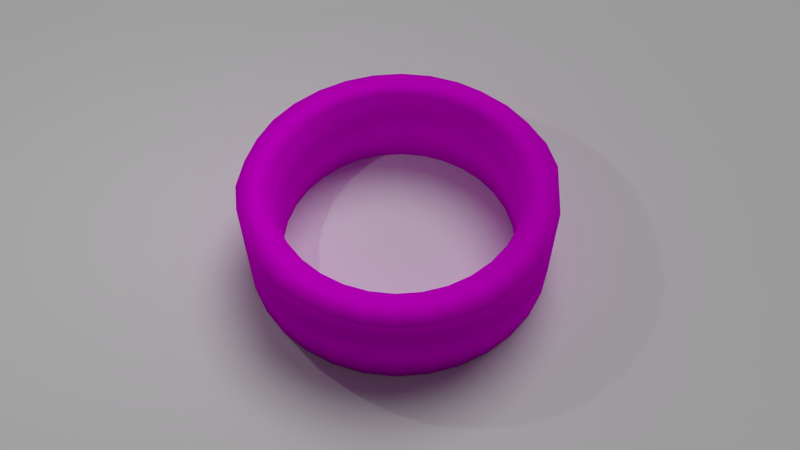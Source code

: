 # Source: Duct_Tape.blend  (saved by Blender 2.76.0; exported with 4.5.12 LTS)
import bpy
from mathutils import Matrix  # noqa: F401  (used for matrix-valued properties, if any)

bpy.ops.wm.read_factory_settings(use_empty=True)
scene = bpy.context.scene
scene.name = 'Scene'

# ---- collections
col_collection_1 = bpy.data.collections.new('Collection 1'); scene.collection.children.link(col_collection_1)

# ---- images (referenced by path relative to the original .blend; pixels are not part of the script)
import os
ASSET_DIR = os.environ.get("B2B_ASSET_DIR", "")  # directory of the original .blend (textures are referenced by path, not embedded)
HERE = os.path.dirname(os.path.abspath(__file__))  # packed textures are extracted next to this script under _unpacked/

def load_image(name, relpath, width, height, colorspace="sRGB"):
    """Load a texture the original file referenced (path relative to the .blend, or extracted next to this script)."""
    p = next((c for c in (os.path.join(HERE, relpath), os.path.join(ASSET_DIR, relpath)) if relpath and os.path.exists(c)), "")
    if p:
        img = bpy.data.images.load(p, check_existing=True)
        img.name = name
    else:  # same state as the original file: an image datablock whose file is absent (Cycles renders it pink)
        img = bpy.data.images.new(name, width, height)
        img.source = "FILE"
        img.filepath = "//" + (relpath or name)
    img.colorspace_settings.name = colorspace
    return img
img_tapete_png = load_image('tapeTe.png', 'tapeTe.png', 1024, 1024, 'sRGB')

# ---- materials (node trees are filled in below, after node groups)
mat_material_002 = bpy.data.materials.new('Material.002')
mat_material_002.alpha_threshold = 0.0
mat_material_002.roughness = 0.5
mat_material_001 = bpy.data.materials.new('Material.001')
mat_material_001.alpha_threshold = 0.0
mat_material_001.roughness = 0.5

# ---- material node trees
mat_material_002.use_nodes = True; mat_material_002.node_tree.nodes.clear()
_N = mat_material_002.node_tree.nodes; _L = mat_material_002.node_tree.links
n0 = _N.new('ShaderNodeOutputMaterial'); n0.name = 'Material Output'; n0.location = (300, 300)
n1 = _N.new('ShaderNodeBsdfDiffuse'); n1.name = 'Diffuse BSDF'; n1.location = (10, 300)
n1.inputs[0].default_value = (0.9551, 0.9551, 0.9551, 1.0)
_L.new(n1.outputs[0], n0.inputs[0])
n0.is_active_output = True
mat_material_001.use_nodes = True; mat_material_001.node_tree.nodes.clear()
_N = mat_material_001.node_tree.nodes; _L = mat_material_001.node_tree.links
n0 = _N.new('ShaderNodeOutputMaterial'); n0.name = 'Material Output'; n0.location = (320, 280)
n1 = _N.new('ShaderNodeBsdfAnisotropic'); n1.name = 'Glossy BSDF'; n1.location = (-80, 160)
n1.distribution = 'GGX'
n1.inputs[1].default_value = 0.4472
n2 = _N.new('ShaderNodeTexImage'); n2.name = 'Image Texture'; n2.location = (-280, 380)
n2.width = 140
n2.image = img_tapete_png
n3 = _N.new('ShaderNodeBsdfDiffuse'); n3.name = 'Diffuse BSDF'; n3.location = (-80, 300)
n4 = _N.new('ShaderNodeMixShader'); n4.name = 'Mix Shader'; n4.location = (140, 300)
n4.inputs[0].default_value = 0.0
_L.new(n3.outputs[0], n4.inputs[1])
_L.new(n1.outputs[0], n4.inputs[2])
_L.new(n2.outputs[0], n3.inputs[0])
_L.new(n4.outputs[0], n0.inputs[0])
n0.is_active_output = True

# ---- world
world_world = bpy.data.worlds.new('World'); scene.world = world_world
world_world.color = (0.05088, 0.05088, 0.05088)
world_world.use_sun_shadow = False
world_world.sun_shadow_jitter_overblur = 0.0
world_world.cycles.sampling_method = 'MANUAL'
world_world.cycles.sample_map_resolution = 256

# ---- cameras
cam_camera_001 = bpy.data.cameras.new('Camera.001')
cam_camera_001.clip_end = 100.0
cam_camera_001.lens = 35.0
cam_camera_001.sensor_width = 32.0
cam_camera_001.sensor_height = 18.0
cam_camera_001.display_size = 2.0
cam_camera_001.dof.focus_distance = 0.0

# ---- lights
light_point_001 = bpy.data.lights.new('Point.001', 'POINT')
light_point_001.transmission_factor = 0.0
light_point_001.energy = 298.5
light_point_001.shadow_buffer_clip_start = 0.5
light_point_001.shadow_soft_size = 0.1
light_point_001.shadow_maximum_resolution = 0.006
light_point_001.use_absolute_resolution = True
light_point_001.cycles.use_multiple_importance_sampling = False
light_sun_001 = bpy.data.lights.new('Sun.001', 'SUN')
light_sun_001.transmission_factor = 0.0
light_sun_001.angle = 0.6248
light_sun_001.energy = 1.0
light_sun_001.shadow_buffer_clip_start = 0.5
light_sun_001.shadow_soft_size = 0.323
light_sun_001.shadow_cascade_max_distance = 1000.0
light_sun_001.cycles.use_multiple_importance_sampling = False

# ---- meshes
me_plane_002 = bpy.data.meshes.new('Plane.002')
me_plane_002.from_pydata([(-1.0, -1.0, 0.0), (1.0, -1.0, 0.0), (-1.0, 1.0, 0.0), (1.0, 1.0, 0.0)], [], [(0, 1, 3, 2)])
me_plane_002.materials.append(mat_material_002)
me_plane_002.use_remesh_preserve_volume = False
me_plane_002.use_remesh_preserve_attributes = False
me_plane_002.use_mirror_vertex_groups = False
me_plane_002.update()
me_cylinder_001 = bpy.data.meshes.new('Cylinder.001')
me_cylinder_001.from_pydata([(0.0, 1.0, 0.0), (0.0, 1.0, 0.6), (0.1978, 0.9944, 0.5869), (0.1951, 0.9808, 0.0), (0.9808, 0.1951, 0.0), (1.0, 7.55e-08, 0.0), (0.9808, -0.1951, 0.0), (0.9239, -0.3827, 0.0), (0.8315, -0.5556, 0.0), (0.7071, -0.7071, 0.0), (0.5556, -0.8315, 0.0), (0.3827, -0.9239, 0.0), (0.1951, -0.9808, 0.0), (-3.258e-07, -1.0, 0.0), (-0.1951, -0.9808, 0.0), (-0.3827, -0.9239, 0.0), (-0.5556, -0.8315, 0.0), (-0.7071, -0.7071, 0.0), (-0.8315, -0.5556, 0.0), (-0.9239, -0.3827, 0.0), (-0.9808, -0.1951, 0.0), (-1.0, 9.656e-07, 0.0), (-0.7787, 6.751e-07, -2.98e-08), (-0.7637, -0.1519, -2.98e-08), (-0.7194, -0.298, -2.98e-08), (-0.6474, -0.4326, -2.98e-08), (-0.5506, -0.5506, -2.98e-08), (-0.4326, -0.6474, -2.98e-08), (-0.298, -0.7194, -2.98e-08), (-0.1519, -0.7637, -2.98e-08), (-2.741e-07, -0.7787, -2.98e-08), (0.1519, -0.7637, -2.98e-08), (0.298, -0.7194, -2.98e-08), (0.4326, -0.6474, -2.98e-08), (0.5506, -0.5506, -2.98e-08), (0.6474, -0.4326, -2.98e-08), (0.7194, -0.298, -2.98e-08), (0.7637, -0.1519, -2.98e-08), (0.7787, -1.798e-08, -2.98e-08), (0.3827, 0.9239, 0.0), (0.5556, 0.8315, 0.0), (0.7071, 0.7071, 0.0), (0.8315, 0.5556, 0.0), (0.9239, 0.3827, 0.0), (0.7637, 0.1519, -2.98e-08), (0.7194, 0.298, -2.98e-08), (0.6474, 0.4326, -2.98e-08), (0.5506, 0.5506, -2.98e-08), (0.4326, 0.6474, -2.98e-08), (0.298, 0.7194, -2.98e-08), (0.1519, 0.7637, -2.98e-08), (-2.033e-08, 0.7787, -2.98e-08), (-0.1519, 0.7637, -2.98e-08), (-0.298, 0.7194, -2.98e-08), (-0.4326, 0.6474, -2.98e-08), (-0.5506, 0.5506, -2.98e-08), (-0.6474, 0.4326, -2.98e-08), (-0.7194, 0.298, -2.98e-08), (-0.7637, 0.1519, -2.98e-08), (-0.9808, 0.1951, 0.0), (-0.9239, 0.3827, 0.0), (-0.8315, 0.5556, 0.0), (-0.7071, 0.7071, 0.0), (-0.5556, 0.8315, 0.0), (-0.3827, 0.9239, 0.0), (-0.1951, 0.9808, 0.0), (-0.1914, 0.9624, 0.6176), (-0.001578, -1.022, 0.577), (-2.741e-07, -0.7787, 0.6), (-0.1519, -0.7637, 0.6), (-0.298, -0.7194, 0.6), (-0.4326, -0.6474, 0.6), (-0.5506, -0.5506, 0.6), (-0.6474, -0.4326, 0.6), (-0.7194, -0.298, 0.6), (-0.7637, -0.1519, 0.6), (-0.7787, 6.751e-07, 0.6), (-0.7637, 0.1519, 0.6), (-0.7194, 0.298, 0.6), (-0.6474, 0.4326, 0.6), (-0.5506, 0.5506, 0.6), (-0.4326, 0.6474, 0.6), (-0.298, 0.7194, 0.6), (-0.1519, 0.7637, 0.6), (-2.033e-08, 0.7787, 0.6), (-0.3827, 0.9239, 0.6), (-0.5643, 0.8445, 0.5852), (-0.7071, 0.7071, 0.6), (-0.8315, 0.5556, 0.6), (-0.9239, 0.3827, 0.6), (-0.9808, 0.1951, 0.6), (-1.004, 9.688e-07, 0.5967), (-0.9808, -0.1951, 0.6), (-0.936, -0.3877, 0.5877), (-0.8315, -0.5556, 0.6), (-0.7142, -0.7142, 0.5906), (-0.5556, -0.8315, 0.6), (-0.3827, -0.9239, 0.6), (-0.1928, -0.9721, 0.5914), (0.1519, 0.7637, 0.6), (0.298, 0.7194, 0.6), (0.4326, 0.6474, 0.6), (0.5506, 0.5506, 0.6), (0.6474, 0.4326, 0.6), (0.7194, 0.298, 0.6), (0.7637, 0.1519, 0.6), (0.7787, -1.798e-08, 0.6), (0.7637, -0.1519, 0.6), (0.7194, -0.298, 0.6), (0.6474, -0.4326, 0.6), (0.5506, -0.5506, 0.6), (0.4326, -0.6474, 0.6), (0.298, -0.7194, 0.6), (0.1519, -0.7637, 0.6), (0.2006, -1.005, 0.5765), (0.3827, -0.9239, 0.6), (0.5556, -0.8315, 0.6), (0.6945, -0.6843, 0.6236), (0.8315, -0.5556, 0.6), (0.9433, -0.3907, 0.5802), (0.9808, -0.1951, 0.6), (1.0, 7.55e-08, 0.6), (0.9706, 0.1931, 0.6098), (0.9239, 0.3827, 0.6), (0.8417, 0.5619, 0.588), (0.716, 0.716, 0.5882), (0.5556, 0.8315, 0.6), (0.3827, 0.9239, 0.6)], [], [(0, 1, 2, 3), (65, 66, 1, 0), (25, 26, 17, 18), (24, 25, 18, 19), (3, 2, 127, 39), (39, 127, 126, 40), (40, 126, 125, 41), (41, 125, 124, 42), (42, 124, 123, 43), (43, 123, 122, 4), (4, 122, 121, 5), (5, 121, 120, 6), (6, 120, 119, 7), (7, 119, 118, 8), (8, 118, 117, 9), (9, 117, 116, 10), (10, 116, 115, 11), (11, 115, 114, 12), (12, 114, 67, 13), (13, 67, 98, 14), (14, 98, 97, 15), (15, 97, 96, 16), (16, 96, 95, 17), (17, 95, 94, 18), (18, 94, 93, 19), (19, 93, 92, 20), (20, 92, 91, 21), (21, 91, 90, 59), (59, 90, 89, 60), (60, 89, 88, 61), (61, 88, 87, 62), (62, 87, 86, 63), (63, 86, 85, 64), (64, 85, 66, 65), (51, 50, 99, 84), (52, 51, 84, 83), (50, 49, 100, 99), (53, 52, 83, 82), (49, 48, 101, 100), (54, 53, 82, 81), (48, 47, 102, 101), (55, 54, 81, 80), (47, 46, 103, 102), (56, 55, 80, 79), (46, 45, 104, 103), (57, 56, 79, 78), (45, 44, 105, 104), (58, 57, 78, 77), (44, 38, 106, 105), (22, 58, 77, 76), (38, 37, 107, 106), (23, 22, 76, 75), (37, 36, 108, 107), (24, 23, 75, 74), (36, 35, 109, 108), (25, 24, 74, 73), (35, 34, 110, 109), (26, 25, 73, 72), (34, 33, 111, 110), (27, 26, 72, 71), (33, 32, 112, 111), (28, 27, 71, 70), (32, 31, 113, 112), (29, 28, 70, 69), (31, 30, 68, 113), (30, 29, 69, 68), (69, 70, 97, 98), (70, 71, 96, 97), (71, 72, 95, 96), (72, 73, 94, 95), (73, 74, 93, 94), (74, 75, 92, 93), (75, 76, 91, 92), (76, 77, 90, 91), (77, 78, 89, 90), (78, 79, 88, 89), (79, 80, 87, 88), (80, 81, 86, 87), (81, 82, 85, 86), (82, 83, 66, 85), (83, 84, 1, 66), (84, 99, 2, 1), (99, 100, 127, 2), (100, 101, 126, 127), (101, 102, 125, 126), (102, 103, 124, 125), (103, 104, 123, 124), (104, 105, 122, 123), (105, 106, 121, 122), (106, 107, 120, 121), (107, 108, 119, 120), (108, 109, 118, 119), (109, 110, 117, 118), (110, 111, 116, 117), (111, 112, 115, 116), (112, 113, 114, 115), (113, 68, 67, 114), (68, 69, 98, 67), (26, 27, 16, 17), (27, 28, 15, 16), (28, 29, 14, 15), (29, 30, 13, 14), (30, 31, 12, 13), (31, 32, 11, 12), (32, 33, 10, 11), (33, 34, 9, 10), (34, 35, 8, 9), (35, 36, 7, 8), (36, 37, 6, 7), (37, 38, 5, 6), (38, 44, 4, 5), (44, 45, 43, 4), (45, 46, 42, 43), (46, 47, 41, 42), (47, 48, 40, 41), (48, 49, 39, 40), (49, 50, 3, 39), (50, 51, 0, 3), (51, 52, 65, 0), (52, 53, 64, 65), (53, 54, 63, 64), (54, 55, 62, 63), (55, 56, 61, 62), (56, 57, 60, 61), (57, 58, 59, 60), (58, 22, 21, 59), (22, 23, 20, 21), (23, 24, 19, 20)])
me_cylinder_001.polygons.foreach_set('use_smooth', [True] * 128)
_uv = me_cylinder_001.uv_layers.new(name='UVMap')
_uv.uv.foreach_set('vector', [0.7446, 0.4817, 0.7464, 0.5751, 0.7155, 0.5737, 0.7141, 0.4823, 0.7752, 0.4812, 0.7768, 0.5774, 0.7464, 0.5751, 0.7446, 0.4817, 0.1611, 0.6666, 0.1844, 0.6666, 0.1831, 0.6325, 0.1594, 0.6325, 0.1384, 0.6666, 0.1611, 0.6666, 0.1594, 0.6325, 0.1358, 0.6325, 0.7141, 0.4823, 0.7155, 0.5737, 0.6847, 0.5761, 0.6836, 0.4827, 0.6836, 0.4827, 0.6847, 0.5761, 0.6542, 0.5765, 0.6531, 0.483, 0.6531, 0.483, 0.6542, 0.5765, 0.6234, 0.575, 0.6226, 0.4834, 0.6226, 0.4834, 0.6234, 0.575, 0.5925, 0.5752, 0.592, 0.4836, 0.592, 0.4836, 0.5925, 0.5752, 0.5618, 0.5771, 0.5615, 0.4837, 0.5615, 0.4837, 0.5618, 0.5771, 0.5314, 0.5788, 0.531, 0.4838, 0.531, 0.4838, 0.5314, 0.5788, 0.5009, 0.5774, 0.5005, 0.484, 0.5005, 0.484, 0.5009, 0.5774, 0.4704, 0.5775, 0.4699, 0.4841, 0.4699, 0.4841, 0.4704, 0.5775, 0.4394, 0.5746, 0.4394, 0.4842, 0.4394, 0.4842, 0.4394, 0.5746, 0.4084, 0.5775, 0.4089, 0.4841, 0.4089, 0.4841, 0.4084, 0.5775, 0.3791, 0.5811, 0.3784, 0.4839, 0.3784, 0.4839, 0.3791, 0.5811, 0.3476, 0.5773, 0.3478, 0.4838, 0.3478, 0.4838, 0.3476, 0.5773, 0.3171, 0.5772, 0.3173, 0.4838, 0.3173, 0.4838, 0.3171, 0.5772, 0.286, 0.5734, 0.2868, 0.4836, 0.2868, 0.4836, 0.286, 0.5734, 0.2544, 0.5731, 0.2563, 0.4832, 0.2563, 0.4832, 0.2544, 0.5731, 0.2236, 0.5746, 0.2258, 0.4825, 0.2258, 0.4825, 0.2236, 0.5746, 0.1931, 0.5752, 0.1952, 0.4818, 0.1952, 0.4818, 0.1931, 0.5752, 0.1626, 0.5745, 0.1647, 0.4811, 0.1647, 0.4811, 0.1626, 0.5745, 0.1319, 0.5724, 0.1342, 0.4804, 0.1342, 0.4804, 0.1319, 0.5724, 0.1012, 0.573, 0.1037, 0.4796, 0.1037, 0.4796, 0.1012, 0.573, 0.07045, 0.5702, 0.07319, 0.4788, 0.07319, 0.4788, 0.07045, 0.5702, 0.03961, 0.5711, 0.04269, 0.4778, 0.04269, 0.4778, 0.03961, 0.5711, 0.009063, 0.5696, 0.01218, 0.4768, 0.9888, 0.4768, 0.9909, 0.5696, 0.9604, 0.5709, 0.9583, 0.4775, 0.9583, 0.4775, 0.9604, 0.5709, 0.9299, 0.5716, 0.9277, 0.4782, 0.9277, 0.4782, 0.9299, 0.5716, 0.8993, 0.5722, 0.8972, 0.4788, 0.8972, 0.4788, 0.8993, 0.5722, 0.8688, 0.5729, 0.8667, 0.4795, 0.8667, 0.4795, 0.8688, 0.5729, 0.8379, 0.5713, 0.8362, 0.4802, 0.8362, 0.4802, 0.8379, 0.5713, 0.8071, 0.5741, 0.8057, 0.4807, 0.8057, 0.4807, 0.8071, 0.5741, 0.7768, 0.5774, 0.7752, 0.4812, 0.6859, 0.6666, 0.6594, 0.6666, 0.6588, 0.759, 0.6854, 0.759, 0.7126, 0.6666, 0.6859, 0.6666, 0.6854, 0.759, 0.7119, 0.759, 0.6594, 0.6666, 0.6329, 0.6666, 0.6324, 0.759, 0.6588, 0.759, 0.7395, 0.6666, 0.7126, 0.6666, 0.7119, 0.759, 0.7386, 0.759, 0.6329, 0.6666, 0.6067, 0.6666, 0.6061, 0.759, 0.6324, 0.759, 0.7665, 0.6666, 0.7395, 0.6666, 0.7386, 0.759, 0.7656, 0.759, 0.6067, 0.6666, 0.5806, 0.6666, 0.5798, 0.759, 0.6061, 0.759, 0.7936, 0.6666, 0.7665, 0.6666, 0.7656, 0.759, 0.7926, 0.759, 0.5806, 0.6666, 0.5547, 0.6666, 0.5538, 0.759, 0.5798, 0.759, 0.8207, 0.6666, 0.7936, 0.6666, 0.7926, 0.759, 0.8195, 0.759, 0.5547, 0.6666, 0.5289, 0.6666, 0.528, 0.759, 0.5538, 0.759, 0.8476, 0.6666, 0.8207, 0.6666, 0.8195, 0.759, 0.8458, 0.759, 0.5289, 0.6666, 0.5034, 0.6666, 0.5026, 0.759, 0.528, 0.759, 0.8739, 0.6666, 0.8476, 0.6666, 0.8458, 0.759, 0.8714, 0.759, 0.5034, 0.6666, 0.478, 0.6666, 0.4774, 0.759, 0.5026, 0.759, 0.899, 0.6666, 0.8739, 0.6666, 0.8714, 0.759, 0.895, 0.759, 0.478, 0.6666, 0.4528, 0.6666, 0.4523, 0.759, 0.4774, 0.759, 0.1166, 0.6666, 0.09616, 0.6666, 0.09246, 0.759, 0.1138, 0.759, 0.4528, 0.6666, 0.4277, 0.6666, 0.4271, 0.759, 0.4523, 0.759, 0.1384, 0.6666, 0.1166, 0.6666, 0.1138, 0.759, 0.1364, 0.759, 0.4277, 0.6666, 0.4027, 0.6666, 0.4021, 0.759, 0.4271, 0.759, 0.1611, 0.6666, 0.1384, 0.6666, 0.1364, 0.759, 0.1597, 0.759, 0.4027, 0.6666, 0.3779, 0.6666, 0.3773, 0.759, 0.4021, 0.759, 0.1844, 0.6666, 0.1611, 0.6666, 0.1597, 0.759, 0.1834, 0.759, 0.3779, 0.6666, 0.3532, 0.6666, 0.3528, 0.759, 0.3773, 0.759, 0.2079, 0.6666, 0.1844, 0.6666, 0.1834, 0.759, 0.2073, 0.759, 0.3532, 0.6666, 0.3286, 0.6666, 0.3283, 0.759, 0.3528, 0.759, 0.2318, 0.6666, 0.2079, 0.6666, 0.2073, 0.759, 0.2312, 0.759, 0.3286, 0.6666, 0.3042, 0.6666, 0.3037, 0.759, 0.3283, 0.759, 0.2557, 0.6666, 0.2318, 0.6666, 0.2312, 0.759, 0.2552, 0.759, 0.3042, 0.6666, 0.2799, 0.6666, 0.2794, 0.759, 0.3037, 0.759, 0.2799, 0.6666, 0.2557, 0.6666, 0.2552, 0.759, 0.2794, 0.759, 0.2552, 0.759, 0.2312, 0.759, 0.231, 0.7921, 0.2544, 0.7921, 0.2312, 0.759, 0.2073, 0.759, 0.2068, 0.7921, 0.231, 0.7921, 0.2073, 0.759, 0.1834, 0.759, 0.182, 0.7921, 0.2068, 0.7921, 0.1834, 0.759, 0.1597, 0.759, 0.1576, 0.7921, 0.182, 0.7921, 0.1597, 0.759, 0.1364, 0.759, 0.1327, 0.7921, 0.1576, 0.7921, 0.1364, 0.759, 0.1138, 0.759, 0.1081, 0.7921, 0.1327, 0.7921, 0.1138, 0.759, 0.09246, 0.759, 0.08251, 0.7921, 0.1081, 0.7921, 0.895, 0.759, 0.8714, 0.759, 0.8755, 0.7921, 0.9038, 0.7921, 0.8714, 0.759, 0.8458, 0.759, 0.8482, 0.7921, 0.8755, 0.7921, 0.8458, 0.759, 0.8195, 0.759, 0.8208, 0.7921, 0.8482, 0.7921, 0.8195, 0.759, 0.7926, 0.759, 0.793, 0.7921, 0.8208, 0.7921, 0.7926, 0.759, 0.7656, 0.759, 0.7647, 0.7921, 0.793, 0.7921, 0.7656, 0.759, 0.7386, 0.759, 0.737, 0.7921, 0.7647, 0.7921, 0.7386, 0.759, 0.7119, 0.759, 0.7111, 0.7921, 0.737, 0.7921, 0.7119, 0.759, 0.6854, 0.759, 0.6852, 0.7921, 0.7111, 0.7921, 0.6854, 0.759, 0.6588, 0.759, 0.6583, 0.7921, 0.6852, 0.7921, 0.6588, 0.759, 0.6324, 0.759, 0.6318, 0.7921, 0.6583, 0.7921, 0.6324, 0.759, 0.6061, 0.759, 0.6056, 0.7921, 0.6318, 0.7921, 0.6061, 0.759, 0.5798, 0.759, 0.5785, 0.7921, 0.6056, 0.7921, 0.5798, 0.759, 0.5538, 0.759, 0.5515, 0.7921, 0.5785, 0.7921, 0.5538, 0.759, 0.528, 0.759, 0.526, 0.7921, 0.5515, 0.7921, 0.528, 0.759, 0.5026, 0.759, 0.5016, 0.7921, 0.526, 0.7921, 0.5026, 0.759, 0.4774, 0.759, 0.4773, 0.7921, 0.5016, 0.7921, 0.4774, 0.759, 0.4523, 0.759, 0.452, 0.7921, 0.4773, 0.7921, 0.4523, 0.759, 0.4271, 0.759, 0.4259, 0.7921, 0.452, 0.7921, 0.4271, 0.759, 0.4021, 0.759, 0.4005, 0.7921, 0.4259, 0.7921, 0.4021, 0.759, 0.3773, 0.759, 0.3777, 0.7921, 0.4005, 0.7921, 0.3773, 0.759, 0.3528, 0.759, 0.353, 0.7921, 0.3777, 0.7921, 0.3528, 0.759, 0.3283, 0.759, 0.3283, 0.7921, 0.353, 0.7921, 0.3283, 0.759, 0.3037, 0.759, 0.303, 0.7921, 0.3283, 0.7921, 0.3037, 0.759, 0.2794, 0.759, 0.2774, 0.7921, 0.303, 0.7921, 0.2794, 0.759, 0.2552, 0.759, 0.2544, 0.7921, 0.2774, 0.7921, 0.1844, 0.6666, 0.2079, 0.6666, 0.2069, 0.6325, 0.1831, 0.6325, 0.2079, 0.6666, 0.2318, 0.6666, 0.2308, 0.6325, 0.2069, 0.6325, 0.2318, 0.6666, 0.2557, 0.6666, 0.2548, 0.6325, 0.2308, 0.6325, 0.2557, 0.6666, 0.2799, 0.6666, 0.279, 0.6325, 0.2548, 0.6325, 0.2799, 0.6666, 0.3042, 0.6666, 0.3033, 0.6325, 0.279, 0.6325, 0.3042, 0.6666, 0.3286, 0.6666, 0.3278, 0.6325, 0.3033, 0.6325, 0.3286, 0.6666, 0.3532, 0.6666, 0.3523, 0.6325, 0.3278, 0.6325, 0.3532, 0.6666, 0.3779, 0.6666, 0.377, 0.6325, 0.3523, 0.6325, 0.3779, 0.6666, 0.4027, 0.6666, 0.4018, 0.6325, 0.377, 0.6325, 0.4027, 0.6666, 0.4277, 0.6666, 0.4268, 0.6325, 0.4018, 0.6325, 0.4277, 0.6666, 0.4528, 0.6666, 0.4519, 0.6325, 0.4268, 0.6325, 0.4528, 0.6666, 0.478, 0.6666, 0.4771, 0.6325, 0.4519, 0.6325, 0.478, 0.6666, 0.5034, 0.6666, 0.5025, 0.6325, 0.4771, 0.6325, 0.5034, 0.6666, 0.5289, 0.6666, 0.528, 0.6325, 0.5025, 0.6325, 0.5289, 0.6666, 0.5547, 0.6666, 0.5537, 0.6325, 0.528, 0.6325, 0.5547, 0.6666, 0.5806, 0.6666, 0.5797, 0.6325, 0.5537, 0.6325, 0.5806, 0.6666, 0.6067, 0.6666, 0.6058, 0.6325, 0.5797, 0.6325, 0.6067, 0.6666, 0.6329, 0.6666, 0.632, 0.6325, 0.6058, 0.6325, 0.6329, 0.6666, 0.6594, 0.6666, 0.6584, 0.6325, 0.632, 0.6325, 0.6594, 0.6666, 0.6859, 0.6666, 0.685, 0.6325, 0.6584, 0.6325, 0.6859, 0.6666, 0.7126, 0.6666, 0.7118, 0.6325, 0.685, 0.6325, 0.7126, 0.6666, 0.7395, 0.6666, 0.7388, 0.6325, 0.7118, 0.6325, 0.7395, 0.6666, 0.7665, 0.6666, 0.766, 0.6325, 0.7388, 0.6325, 0.7665, 0.6666, 0.7936, 0.6666, 0.7936, 0.6325, 0.766, 0.6325, 0.7936, 0.6666, 0.8207, 0.6666, 0.8216, 0.6325, 0.7936, 0.6325, 0.8207, 0.6666, 0.8476, 0.6666, 0.8503, 0.6325, 0.8216, 0.6325, 0.8476, 0.6666, 0.8739, 0.6666, 0.8798, 0.6325, 0.8503, 0.6325, 0.8739, 0.6666, 0.899, 0.6666, 0.9102, 0.6325, 0.8798, 0.6325, 0.09616, 0.6666, 0.1166, 0.6666, 0.1125, 0.6325, 0.08942, 0.6325, 0.1166, 0.6666, 0.1384, 0.6666, 0.1358, 0.6325, 0.1125, 0.6325])
me_cylinder_001.materials.append(mat_material_001)
me_cylinder_001.use_remesh_preserve_volume = False
me_cylinder_001.use_remesh_preserve_attributes = False
me_cylinder_001.use_mirror_vertex_groups = False
me_cylinder_001.update()

# ---- objects
ob_camera = bpy.data.objects.new('Camera', cam_camera_001)
ob_plane = bpy.data.objects.new('Plane', me_plane_002)
ob_point = bpy.data.objects.new('Point', light_point_001)
ob_sun = bpy.data.objects.new('Sun', light_sun_001)
ob_cylinder_001 = bpy.data.objects.new('Cylinder.001', me_cylinder_001)

# ---- transforms, parenting, visibility, modifiers, constraints
ob_camera.location = (-13.05, 2.142, 18.47)
ob_camera.rotation_euler = (0.6403, 0.007222, -1.745)
ob_camera.lineart.crease_threshold = 0.0
ob_plane.location = (0.0, 0.0, 0.0)
ob_plane.scale = (53.6, 53.6, 53.6)
ob_plane.lineart.crease_threshold = 0.0
ob_point.location = (1.767, 6.0, 10.0)
ob_point.rotation_euler = (-0.9599, -0.0, 0.0)
ob_point.lineart.crease_threshold = 0.0
ob_sun.location = (9.0, 0.0, 10.0)
ob_sun.rotation_euler = (-0.4964, -0.1, -2.302)
ob_sun.lineart.crease_threshold = 0.0
ob_cylinder_001.location = (0.0, 0.0, -0.07132)
ob_cylinder_001.scale = (3.868, 3.868, 3.868)
ob_cylinder_001.lineart.crease_threshold = 0.0

# ---- collection membership
col_collection_1.objects.link(ob_camera)
col_collection_1.objects.link(ob_plane)
col_collection_1.objects.link(ob_point)
col_collection_1.objects.link(ob_sun)
col_collection_1.objects.link(ob_cylinder_001)

# ---- scene / render settings (as saved in the file)
scene.camera = ob_camera
scene.frame_start = 1; scene.frame_end = 250; scene.frame_set(2)
scene.render.engine = 'CYCLES'
scene.render.resolution_percentage = 50
scene.render.dither_intensity = 0.0
scene.cycles.use_denoising = False
scene.cycles.samples = 263
scene.cycles.sampling_pattern = 'TABULATED_SOBOL'
scene.cycles.light_sampling_threshold = 0.0
scene.cycles.use_adaptive_sampling = False
scene.cycles.use_light_tree = False
scene.cycles.blur_glossy = 0.0
scene.cycles.pixel_filter_type = 'GAUSSIAN'
scene.cycles.sample_clamp_indirect = 0.0
scene.view_settings.view_transform = 'Standard'
bpy.context.view_layer.update()
